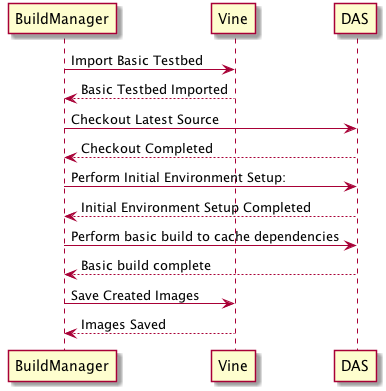

The diagram above was rendered by PlantUML. Its source (embedded in the PNG):
@startuml

BuildManager -> Vine: Import Basic Testbed
Vine --> BuildManager: Basic Testbed Imported 
BuildManager -> DAS: Checkout Latest Source
DAS --> BuildManager: Checkout Completed
BuildManager -> DAS: Perform Initial Environment Setup:
DAS --> BuildManager: Initial Environment Setup Completed
BuildManager -> DAS: Perform basic build to cache dependencies
DAS --> BuildManager: Basic build complete
BuildManager -> Vine: Save Created Images
Vine --> BuildManager: Images Saved

@enduml